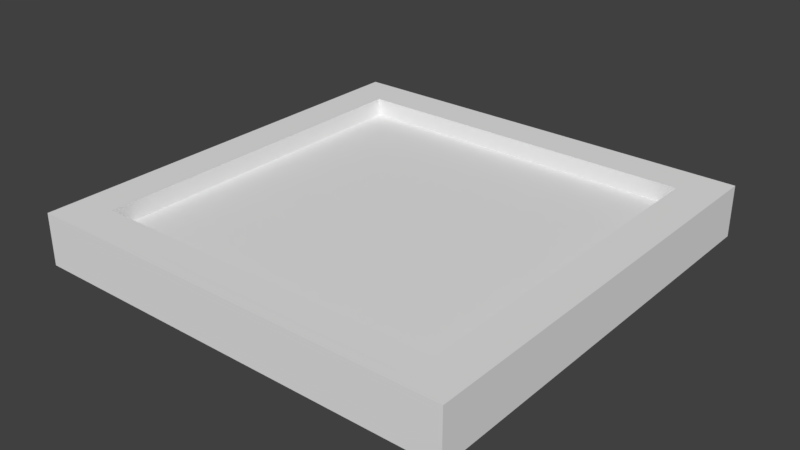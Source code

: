 # Source: square.blend  (saved by Blender 2.79.0; exported with 4.5.12 LTS)
import bpy
from mathutils import Matrix  # noqa: F401  (used for matrix-valued properties, if any)

bpy.ops.wm.read_factory_settings(use_empty=True)
scene = bpy.context.scene
scene.name = 'Scene'

# ---- collections
col_collection_1 = bpy.data.collections.new('Collection 1'); scene.collection.children.link(col_collection_1)

# ---- world
world_world = bpy.data.worlds.new('World'); scene.world = world_world
world_world.color = (0.05088, 0.05088, 0.05088)
world_world.use_sun_shadow = False
world_world.sun_shadow_jitter_overblur = 0.0
world_world.cycles.sampling_method = 'MANUAL'

# ---- meshes
me_cube = bpy.data.meshes.new('Cube')
me_cube.from_pydata([(-3.183, -3.183, -0.2461), (-2.612, -2.612, 0.2461), (-3.183, 3.183, -0.2461), (-2.612, 2.612, 0.2461), (3.183, -3.183, -0.2461), (2.612, -2.612, 0.2461), (3.183, 3.183, -0.2461), (2.612, 2.612, 0.2461), (-3.183, -3.183, 0.2461), (-3.183, 3.183, 0.2461), (3.183, 3.183, 0.2461), (3.183, -3.183, 0.2461), (-3.183, -3.183, 0.5147), (-3.183, 3.183, 0.5147), (3.183, 3.183, 0.5147), (3.183, -3.183, 0.5147), (-2.612, -2.612, 0.5147), (-2.612, 2.612, 0.5147), (2.612, 2.612, 0.5147), (2.612, -2.612, 0.5147)], [], [(0, 8, 9, 2), (2, 9, 10, 6), (6, 10, 11, 4), (4, 11, 8, 0), (2, 6, 4, 0), (7, 3, 1, 5), (9, 8, 12, 13), (3, 7, 18, 17), (5, 1, 16, 19), (11, 10, 14, 15), (16, 17, 13, 12), (17, 18, 14, 13), (18, 19, 15, 14), (19, 16, 12, 15), (8, 11, 15, 12), (10, 9, 13, 14), (7, 5, 19, 18), (1, 3, 17, 16)])
_uv = me_cube.uv_layers.new(name='UVMap')
_uv.uv.foreach_set('vector', [0.3587, 0.4633, 0.36, 0.4633, 0.36, 0.4779, 0.3587, 0.4779, 0.3279, 0.4877, 0.3275, 0.4863, 0.3426, 0.4815, 0.3439, 0.4825, 0.3439, 0.4825, 0.3426, 0.4815, 0.3428, 0.4684, 0.3441, 0.4674, 0.3441, 0.4674, 0.3428, 0.4684, 0.3274, 0.4647, 0.3277, 0.4633, 0.3587, 0.4779, 0.3442, 0.4779, 0.3442, 0.4633, 0.3587, 0.4633, 0.6771, 0.8597, 0.6413, 0.8669, 0.6422, 0.8203, 0.6765, 0.8301, 0.36, 0.4779, 0.36, 0.4633, 0.3607, 0.4633, 0.3607, 0.4779, 0.3286, 0.4834, 0.3407, 0.4802, 0.3414, 0.4806, 0.3279, 0.4846, 0.3411, 0.4701, 0.3289, 0.4673, 0.3279, 0.4665, 0.3416, 0.4694, 0.3428, 0.4684, 0.3426, 0.4815, 0.3419, 0.481, 0.3422, 0.469, 0.3279, 0.4665, 0.3279, 0.4846, 0.3272, 0.4854, 0.3272, 0.4655, 0.3279, 0.4846, 0.3414, 0.4806, 0.3419, 0.481, 0.3272, 0.4854, 0.3414, 0.4806, 0.3416, 0.4694, 0.3422, 0.469, 0.3419, 0.481, 0.3416, 0.4694, 0.3279, 0.4665, 0.3272, 0.4655, 0.3422, 0.469, 0.3274, 0.4647, 0.3428, 0.4684, 0.3422, 0.469, 0.3272, 0.4655, 0.3426, 0.4815, 0.3275, 0.4863, 0.3272, 0.4854, 0.3419, 0.481, 0.3407, 0.4802, 0.3411, 0.4701, 0.3416, 0.4694, 0.3414, 0.4806, 0.3289, 0.4673, 0.3286, 0.4834, 0.3279, 0.4846, 0.3279, 0.4665])
me_cube.use_remesh_preserve_volume = False
me_cube.use_remesh_preserve_attributes = False
me_cube.use_mirror_vertex_groups = False
me_cube.update()

# ---- objects
ob_cube = bpy.data.objects.new('Cube', me_cube)

# ---- transforms, parenting, visibility, modifiers, constraints
ob_cube.location = (0.0, 0.0, 0.0)
ob_cube.lineart.crease_threshold = 0.0

# ---- collection membership
col_collection_1.objects.link(ob_cube)

# ---- scene / render settings (as saved in the file)
scene.frame_start = 1; scene.frame_end = 250; scene.frame_set(1)
scene.render.engine = 'CYCLES'
scene.render.resolution_percentage = 50
scene.render.dither_intensity = 0.0
scene.cycles.use_denoising = False
scene.cycles.samples = 128
scene.cycles.sampling_pattern = 'TABULATED_SOBOL'
scene.cycles.use_adaptive_sampling = False
scene.cycles.use_light_tree = False
scene.cycles.blur_glossy = 0.0
scene.cycles.sample_clamp_indirect = 0.0
scene.view_settings.view_transform = 'Standard'
bpy.context.view_layer.update()

# ---- added for rendering (the .blend has no active camera and no usable light): camera, sun
cam_auto = bpy.data.cameras.new('AutoCamera')
cam_auto.lens = 50.0
cam_auto.sensor_width = 36.0
cam_auto.clip_end = 1000.0
ob_auto_camera = bpy.data.objects.new('AutoCamera', cam_auto)
scene.collection.objects.link(ob_auto_camera)
ob_auto_camera.location = (8.35856, -10.0303, 6.82117)
ob_auto_camera.rotation_euler = (1.09748, -7.21219e-08, 0.694738)
scene.camera = ob_auto_camera
light_auto_sun = bpy.data.lights.new('AutoSun', 'SUN')
light_auto_sun.energy = 3.0
light_auto_sun.angle = 0.0523599
ob_auto_sun = bpy.data.objects.new('AutoSun', light_auto_sun)
scene.collection.objects.link(ob_auto_sun)
ob_auto_sun.rotation_euler = (0.872665, 0.174533, 0.523599)
bpy.context.view_layer.update()
